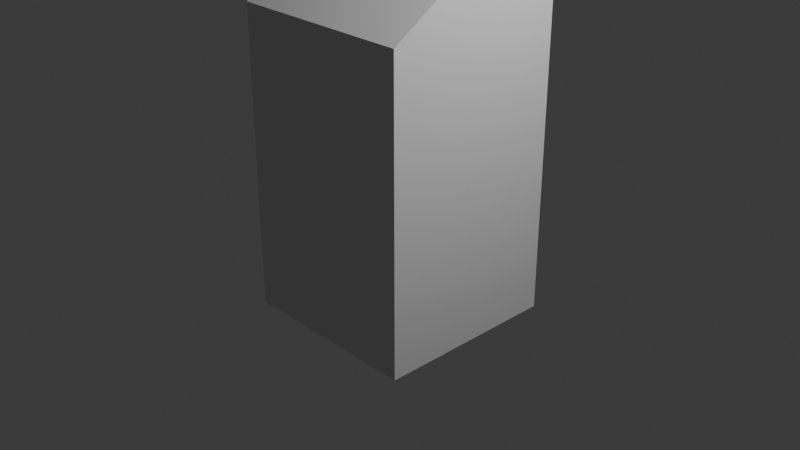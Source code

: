 # Source: Loop_Cut_Tool.blend  (saved by Blender 4.3.34; exported with 4.5.12 LTS)
import bpy
from mathutils import Matrix  # noqa: F401  (used for matrix-valued properties, if any)

bpy.ops.wm.read_factory_settings(use_empty=True)
scene = bpy.context.scene
scene.name = 'Scene'

# ---- collections
col_collection = bpy.data.collections.new('Collection'); scene.collection.children.link(col_collection)

# ---- world
world_world = bpy.data.worlds.new('World'); scene.world = world_world
world_world.use_nodes = True; world_world.node_tree.nodes.clear()
_N = world_world.node_tree.nodes; _L = world_world.node_tree.links
n0 = _N.new('ShaderNodeOutputWorld'); n0.name = 'World Output'; n0.location = (300, 300)
n1 = _N.new('ShaderNodeBackground'); n1.name = 'Background'; n1.location = (10, 300)
n1.inputs[0].default_value = (0.05088, 0.05088, 0.05088, 1.0)
_L.new(n1.outputs[0], n0.inputs[0])
n0.is_active_output = True
world_world.color = (0.05088, 0.05088, 0.05088)
world_world.sun_shadow_jitter_overblur = 0.0

# ---- cameras
cam_camera = bpy.data.cameras.new('Camera')
cam_camera.clip_end = 100.0
cam_camera.ortho_scale = 7.314

# ---- lights
light_light = bpy.data.lights.new('Light', 'POINT')
light_light.energy = 1000.0
light_light.shadow_soft_size = 0.1

# ---- meshes
me_cube_004 = bpy.data.meshes.new('Cube.004')
me_cube_004.from_pydata([(-1.0, -1.0, -1.0), (-1.0, -1.0, 2.225), (-1.0, 1.0, -1.0), (-1.0, 1.0, 3.508), (1.0, -1.0, -1.0), (1.0, -1.0, 2.225), (1.0, 1.0, -1.0), (1.0, 1.0, 3.508), (-1.0, -1.0, 0.6127), (-1.0, 1.0, 1.254), (1.0, 1.0, 1.254), (1.0, -1.0, 0.6127), (1.0, -1.0, 0.6127), (1.0, -1.0, 0.6127), (-1.0, -1.0, 0.6127), (-1.0, -1.0, 0.6127), (1.0, 1.0, 1.254), (1.0, 1.0, 1.254), (-1.0, 1.0, 1.254), (-1.0, 1.0, 1.254), (1.0, 1.0, 1.254), (1.0, 1.0, 0.05911), (1.0, -1.0, 0.6127), (1.0, -1.0, -0.582), (-1.0, -1.0, 0.6127), (-1.0, -1.0, 1.807), (1.0, -1.0, 0.6127), (1.0, -1.0, 1.807), (-1.0, 1.0, 1.254), (-1.0, 1.0, 2.448), (-1.0, -1.0, 0.6127), (-1.0, -1.0, -0.582), (-1.0, 1.0, 1.254), (-1.0, 1.0, 0.05911), (1.0, 1.0, 1.254), (1.0, 1.0, 2.448)], [], [(24, 14, 19, 28), (28, 19, 17, 34), (34, 17, 13, 26), (26, 13, 14, 24), (2, 6, 4, 0), (7, 3, 1, 5), (12, 22, 30, 15), (16, 20, 22, 12), (18, 32, 20, 16), (15, 30, 32, 18), (21, 16, 12, 23), (13, 27, 25, 14), (14, 25, 29, 19), (23, 12, 15, 31), (33, 18, 16, 21), (17, 35, 27, 13), (31, 15, 18, 33), (19, 29, 35, 17), (20, 10, 11, 22), (2, 33, 21, 6), (22, 11, 8, 30), (6, 21, 23, 4), (11, 26, 24, 8), (25, 1, 3, 29), (10, 34, 26, 11), (27, 5, 1, 25), (8, 24, 28, 9), (29, 3, 7, 35), (30, 8, 9, 32), (4, 23, 31, 0), (32, 9, 10, 20), (0, 31, 33, 2), (9, 28, 34, 10), (35, 7, 5, 27)])
_uv = me_cube_004.uv_layers.new(name='UVMap')
_uv.uv.foreach_set('vector', [0.5, 0.0, 0.5, 0.0, 0.5, 0.25, 0.5, 0.25, 0.5, 0.25, 0.5, 0.25, 0.5, 0.5, 0.5, 0.5, 0.5, 0.5, 0.5, 0.5, 0.5, 0.75, 0.5, 0.75, 0.5, 0.75, 0.5, 0.75, 0.5, 1.0, 0.5, 1.0, 0.125, 0.5, 0.375, 0.5, 0.375, 0.75, 0.125, 0.75, 0.625, 0.5, 0.875, 0.5, 0.875, 0.75, 0.625, 0.75, 0.5, 0.75, 0.5, 0.75, 0.5, 1.0, 0.5, 1.0, 0.5, 0.5, 0.5, 0.5, 0.5, 0.75, 0.5, 0.75, 0.5, 0.25, 0.5, 0.25, 0.5, 0.5, 0.5, 0.5, 0.5, 0.0, 0.5, 0.0, 0.5, 0.25, 0.5, 0.25, 0.4337, 0.5, 0.5, 0.5, 0.5, 0.75, 0.4074, 0.75, 0.5, 0.75, 0.5926, 0.75, 0.5926, 1.0, 0.5, 1.0, 0.5, 0.0, 0.5926, 0.0, 0.5663, 0.25, 0.5, 0.25, 0.4074, 0.75, 0.5, 0.75, 0.5, 1.0, 0.4074, 1.0, 0.4337, 0.25, 0.5, 0.25, 0.5, 0.5, 0.4337, 0.5, 0.5, 0.5, 0.5663, 0.5, 0.5926, 0.75, 0.5, 0.75, 0.4074, 0.0, 0.5, 0.0, 0.5, 0.25, 0.4337, 0.25, 0.5, 0.25, 0.5663, 0.25, 0.5663, 0.5, 0.5, 0.5, 0.5, 0.5, 0.5, 0.5, 0.5, 0.75, 0.5, 0.75, 0.375, 0.25, 0.4337, 0.25, 0.4337, 0.5, 0.375, 0.5, 0.5, 0.75, 0.5, 0.75, 0.5, 1.0, 0.5, 1.0, 0.375, 0.5, 0.4337, 0.5, 0.4074, 0.75, 0.375, 0.75, 0.5, 0.75, 0.5, 0.75, 0.5, 1.0, 0.5, 1.0, 0.5926, 0.0, 0.625, 0.0, 0.625, 0.25, 0.5663, 0.25, 0.5, 0.5, 0.5, 0.5, 0.5, 0.75, 0.5, 0.75, 0.5926, 0.75, 0.625, 0.75, 0.625, 1.0, 0.5926, 1.0, 0.5, 0.0, 0.5, 0.0, 0.5, 0.25, 0.5, 0.25, 0.5663, 0.25, 0.625, 0.25, 0.625, 0.5, 0.5663, 0.5, 0.5, 0.0, 0.5, 0.0, 0.5, 0.25, 0.5, 0.25, 0.375, 0.75, 0.4074, 0.75, 0.4074, 1.0, 0.375, 1.0, 0.5, 0.25, 0.5, 0.25, 0.5, 0.5, 0.5, 0.5, 0.375, 0.0, 0.4074, 0.0, 0.4337, 0.25, 0.375, 0.25, 0.5, 0.25, 0.5, 0.25, 0.5, 0.5, 0.5, 0.5, 0.5663, 0.5, 0.625, 0.5, 0.625, 0.75, 0.5926, 0.75])
me_cube_004.update()

# ---- objects
ob_light = bpy.data.objects.new('Light', light_light)
ob_camera = bpy.data.objects.new('Camera', cam_camera)
ob_cube = bpy.data.objects.new('Cube', me_cube_004)

# ---- transforms, parenting, visibility, modifiers, constraints
ob_light.location = (4.076, 1.005, 5.904)
ob_light.rotation_euler = (0.6503, 0.05522, 1.866)
ob_light.lock_rotations_4d = False
ob_light.empty_display_type = 'ARROWS'
ob_light.color = (0.0, 0.0, 0.0, 0.0)
ob_light.lineart.crease_threshold = 0.0
ob_camera.location = (7.359, -6.926, 4.958)
ob_camera.rotation_euler = (1.109, 0.0, 0.8149)
ob_camera.lock_rotations_4d = False
ob_camera.empty_display_type = 'ARROWS'
ob_camera.color = (0.0, 0.0, 0.0, 0.0)
ob_camera.display_type = 'WIRE'
ob_camera.lineart.crease_threshold = 0.0
ob_cube.location = (0.0, 0.0, 0.0)

# ---- collection membership
col_collection.objects.link(ob_light)
col_collection.objects.link(ob_camera)
col_collection.objects.link(ob_cube)

# ---- scene / render settings (as saved in the file)
scene.camera = ob_camera
scene.frame_start = 1; scene.frame_end = 250; scene.frame_set(1)
scene.render.engine = 'BLENDER_EEVEE_NEXT'
bpy.context.view_layer.update()

